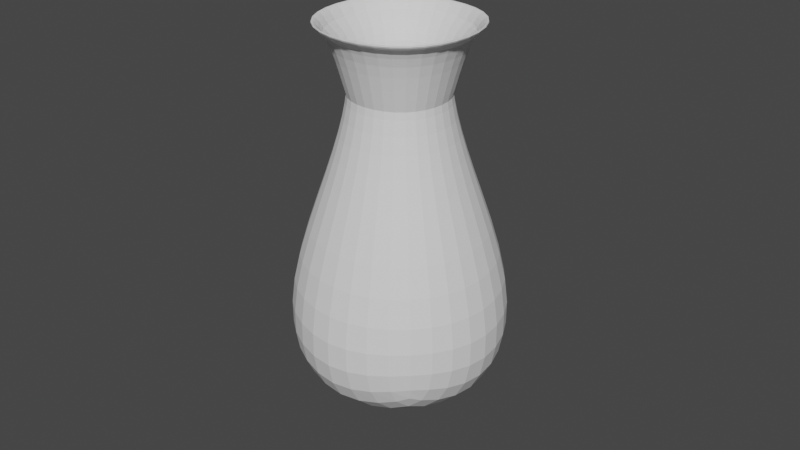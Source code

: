 # Source: Pot1.blend  (saved by Blender 2.90.8; exported with 4.5.12 LTS)
import bpy
from mathutils import Matrix  # noqa: F401  (used for matrix-valued properties, if any)

bpy.ops.wm.read_factory_settings(use_empty=True)
scene = bpy.context.scene
scene.name = 'Scene'

# ---- collections
col_collection = bpy.data.collections.new('Collection'); scene.collection.children.link(col_collection)

# ---- world
world_world = bpy.data.worlds.new('World'); scene.world = world_world
world_world.use_nodes = True; world_world.node_tree.nodes.clear()
_N = world_world.node_tree.nodes; _L = world_world.node_tree.links
n0 = _N.new('ShaderNodeOutputWorld'); n0.name = 'World Output'; n0.location = (300, 300)
n1 = _N.new('ShaderNodeBackground'); n1.name = 'Background'; n1.location = (10, 300)
n1.inputs[0].default_value = (0.05088, 0.05088, 0.05088, 1.0)
_L.new(n1.outputs[0], n0.inputs[0])
n0.is_active_output = True
world_world.color = (0.05088, 0.05088, 0.05088)
world_world.use_sun_shadow = False
world_world.sun_shadow_jitter_overblur = 0.0

# ---- meshes
me_cube_029 = bpy.data.meshes.new('Cube.029')
me_cube_029.from_pydata([(-1.335, -1.335, -1.229), (-0.3129, -0.3129, 0.6655), (-1.335, 1.335, -1.229), (-0.3129, 0.3129, 0.6655), (1.335, -1.335, -1.229), (0.3129, -0.3129, 0.6655), (1.335, 1.335, -1.229), (0.3129, 0.3129, 0.6655), (-0.4176, -0.4176, 0.2251), (-0.4176, 0.4176, 0.2251), (0.4176, 0.4176, 0.2251), (0.4176, -0.4176, 0.2251), (-0.4903, -0.4903, 0.8064), (-0.4903, 0.4903, 0.8064), (0.4903, 0.4903, 0.8064), (0.4903, -0.4903, 0.8064), (-0.7098, -0.7098, 0.8064), (-0.7098, 0.7098, 0.8064), (0.7098, 0.7098, 0.8064), (0.7098, -0.7098, 0.8064), (-0.266, -0.266, 0.03641), (-0.266, 0.266, 0.03641), (0.266, 0.266, 0.03641), (0.266, -0.266, 0.03641)], [], [(8, 1, 3, 9), (9, 3, 7, 10), (10, 7, 5, 11), (11, 5, 1, 8), (2, 6, 4, 0), (5, 7, 18, 19), (4, 11, 8, 0), (6, 10, 11, 4), (2, 9, 10, 6), (0, 8, 9, 2), (15, 14, 22, 23), (3, 1, 16, 17), (1, 5, 19, 16), (7, 3, 17, 18), (12, 13, 17, 16), (13, 14, 18, 17), (14, 15, 19, 18), (15, 12, 16, 19), (22, 21, 20, 23), (13, 12, 20, 21), (12, 15, 23, 20), (14, 13, 21, 22)])
_uv = me_cube_029.uv_layers.new(name='UVMap')
_uv.uv.foreach_set('vector', [0.5161, 0.0, 0.625, 0.0, 0.625, 0.25, 0.5161, 0.25, 0.5161, 0.25, 0.625, 0.25, 0.625, 0.5, 0.5161, 0.5, 0.5161, 0.5, 0.625, 0.5, 0.625, 0.75, 0.5161, 0.75, 0.5161, 0.75, 0.625, 0.75, 0.625, 1.0, 0.5161, 1.0, 0.125, 0.5, 0.375, 0.5, 0.375, 0.75, 0.125, 0.75, 0.625, 0.75, 0.625, 0.5, 0.625, 0.5, 0.625, 0.75, 0.375, 0.75, 0.5161, 0.75, 0.5161, 1.0, 0.375, 1.0, 0.375, 0.5, 0.5161, 0.5, 0.5161, 0.75, 0.375, 0.75, 0.375, 0.25, 0.5161, 0.25, 0.5161, 0.5, 0.375, 0.5, 0.375, 0.0, 0.5161, 0.0, 0.5161, 0.25, 0.375, 0.25, 0.6637, 0.7113, 0.6637, 0.5387, 0.6637, 0.5387, 0.6637, 0.7113, 0.625, 0.25, 0.625, 0.0, 0.625, 0.0, 0.625, 0.25, 0.625, 1.0, 0.625, 0.75, 0.625, 0.75, 0.625, 1.0, 0.625, 0.5, 0.625, 0.25, 0.625, 0.25, 0.625, 0.5, 0.8363, 0.7113, 0.8363, 0.5387, 0.875, 0.5, 0.875, 0.75, 0.8363, 0.5387, 0.6637, 0.5387, 0.625, 0.5, 0.875, 0.5, 0.6637, 0.5387, 0.6637, 0.7113, 0.625, 0.75, 0.625, 0.5, 0.6637, 0.7113, 0.8363, 0.7113, 0.875, 0.75, 0.625, 0.75, 0.6637, 0.5387, 0.8363, 0.5387, 0.8363, 0.7113, 0.6637, 0.7113, 0.8363, 0.5387, 0.8363, 0.7113, 0.8363, 0.7113, 0.8363, 0.5387, 0.8363, 0.7113, 0.6637, 0.7113, 0.6637, 0.7113, 0.8363, 0.7113, 0.6637, 0.5387, 0.8363, 0.5387, 0.8363, 0.5387, 0.6637, 0.5387])
me_cube_029.use_remesh_fix_poles = True
me_cube_029.use_remesh_preserve_attributes = False
me_cube_029.use_mirror_vertex_groups = False
me_cube_029.update()

# ---- objects
ob_cube_023 = bpy.data.objects.new('Cube.023', me_cube_029)

# ---- transforms, parenting, visibility, modifiers, constraints
ob_cube_023.location = (-0.2444, 0.04009, 0.6601)
ob_cube_023.rotation_euler = (0.0, -0.0, 3.142)
ob_cube_023.scale = (0.9778, 0.9778, 1.455)
ob_cube_023.lineart.crease_threshold = 0.0
_m = ob_cube_023.modifiers.new('Subdivision', 'SUBSURF')
_m.uv_smooth = 'PRESERVE_CORNERS'
_m.levels = 3
_m.render_levels = 3

# ---- collection membership
col_collection.objects.link(ob_cube_023)

# ---- scene / render settings (as saved in the file)
scene.frame_start = 1; scene.frame_end = 250; scene.frame_set(1)
scene.render.engine = 'BLENDER_EEVEE_NEXT'
scene.cycles.use_denoising = False
scene.cycles.samples = 128
scene.cycles.sampling_pattern = 'TABULATED_SOBOL'
scene.cycles.use_adaptive_sampling = False
scene.cycles.use_light_tree = False
scene.view_settings.view_transform = 'Filmic'
bpy.context.view_layer.update()

# ---- added for rendering (the .blend has no active camera and no usable light): camera, sun
cam_auto = bpy.data.cameras.new('AutoCamera')
cam_auto.lens = 50.0
cam_auto.sensor_width = 36.0
cam_auto.clip_end = 1000.0
ob_auto_camera = bpy.data.objects.new('AutoCamera', cam_auto)
scene.collection.objects.link(ob_auto_camera)
ob_auto_camera.location = (4.13437, -5.21441, 3.85541)
ob_auto_camera.rotation_euler = (1.09748, -7.21219e-08, 0.694738)
scene.camera = ob_auto_camera
light_auto_sun = bpy.data.lights.new('AutoSun', 'SUN')
light_auto_sun.energy = 3.0
light_auto_sun.angle = 0.0523599
ob_auto_sun = bpy.data.objects.new('AutoSun', light_auto_sun)
scene.collection.objects.link(ob_auto_sun)
ob_auto_sun.rotation_euler = (0.872665, 0.174533, 0.523599)
bpy.context.view_layer.update()

